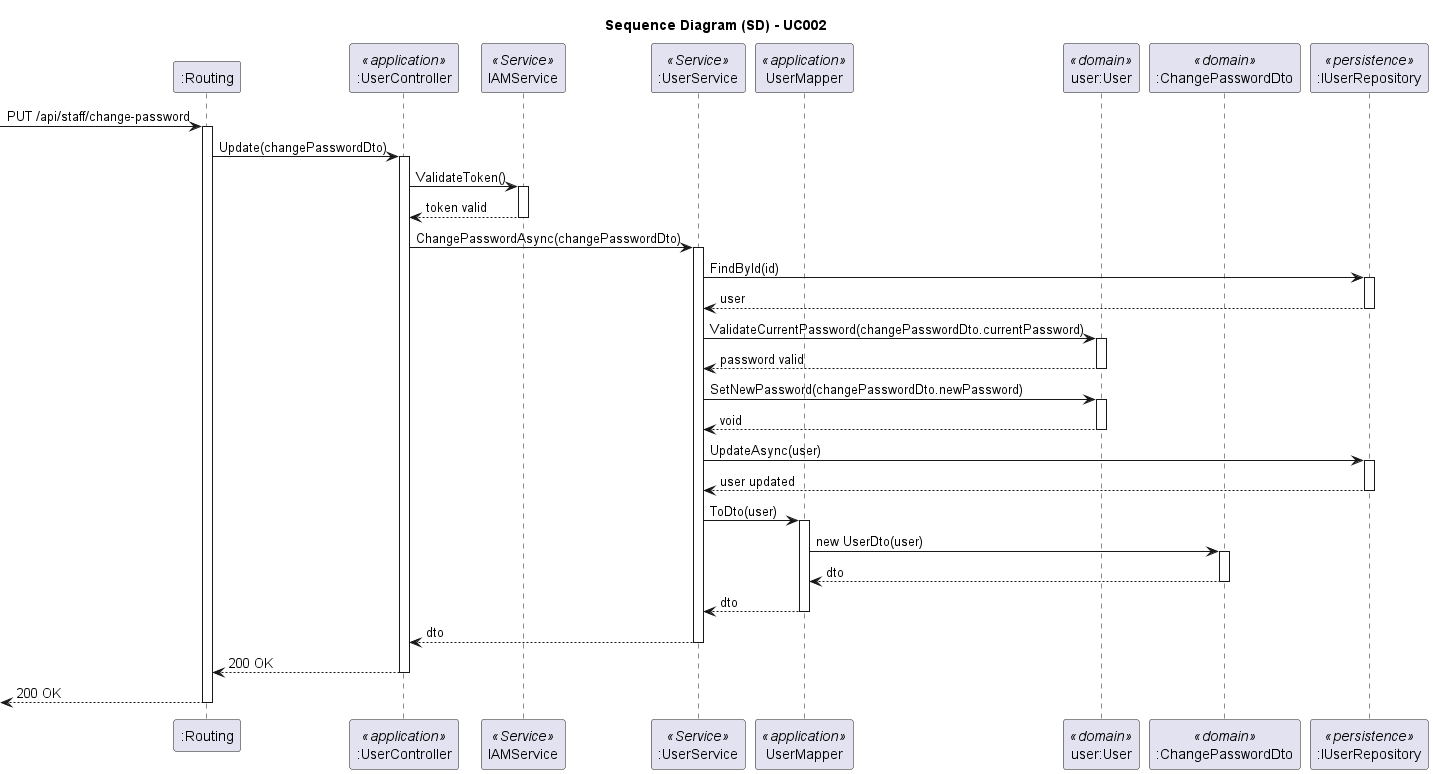

The diagram above was rendered by PlantUML. Its source (embedded in the PNG):
@startuml
skinparam packageStyle rectangle
skinparam shadowing false
skinparam linetype polyline

skinparam classAttributeIconSize 0

title Sequence Diagram (SD) - UC002

participant ":Routing" as Routing
participant ":UserController" as Controller <<application>>
participant "IAMService" as IAM <<Service>>
participant ":UserService" as Service <<Service>>
participant "UserMapper" as Mapper <<application>>
participant "user:User" as User <<domain>>
participant ":ChangePasswordDto" as DTO <<domain>>
participant ":IUserRepository" as UserRepo <<persistence>>

-> Routing: PUT /api/staff/change-password
activate Routing

    Routing -> Controller: Update(changePasswordDto)
    activate Controller

        Controller -> IAM: ValidateToken()
        activate IAM
            IAM --> Controller: token valid
        deactivate IAM

        Controller -> Service: ChangePasswordAsync(changePasswordDto)
        activate Service

            Service -> UserRepo: FindById(id)
            activate UserRepo
                UserRepo --> Service: user
            deactivate UserRepo

            Service -> User: ValidateCurrentPassword(changePasswordDto.currentPassword)
            activate User
                User --> Service: password valid
            deactivate User

            Service -> User: SetNewPassword(changePasswordDto.newPassword)
            activate User
                User --> Service: void
            deactivate User

            Service -> UserRepo: UpdateAsync(user)
            activate UserRepo
                UserRepo --> Service: user updated
            deactivate UserRepo

            Service -> Mapper: ToDto(user)
            activate Mapper
                Mapper -> DTO: new UserDto(user)
                activate DTO
                    DTO --> Mapper: dto
                deactivate DTO
                Mapper --> Service: dto
            deactivate Mapper

            Service --> Controller: dto
        deactivate Service

        Controller --> Routing: 200 OK
    deactivate Controller

    <-- Routing: 200 OK
deactivate Routing

@enduml